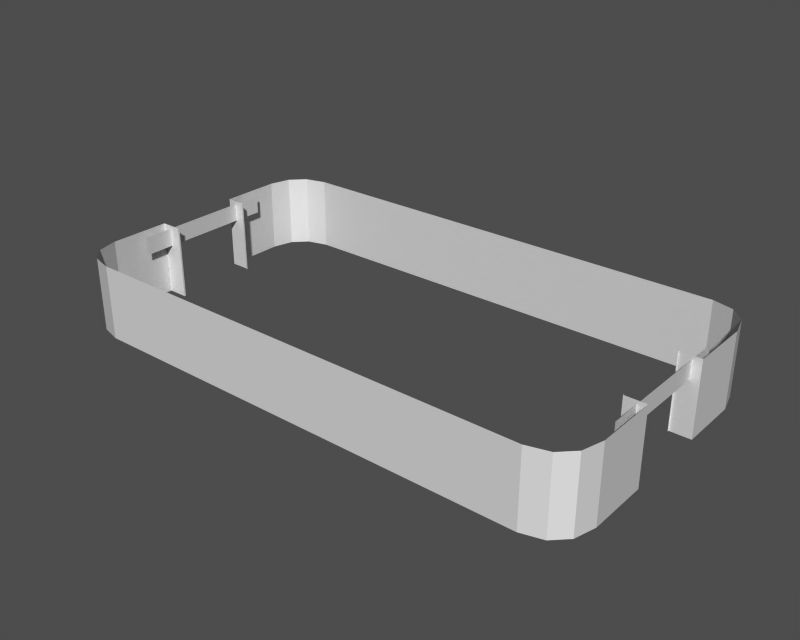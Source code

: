 # Source: walls.blend  (saved by Blender 2.63.0; exported with 4.5.12 LTS)
import bpy
from mathutils import Matrix  # noqa: F401  (used for matrix-valued properties, if any)

bpy.ops.wm.read_factory_settings(use_empty=True)
scene = bpy.context.scene
scene.name = ''

# ---- collections
col_collection_1 = bpy.data.collections.new('Collection 1'); scene.collection.children.link(col_collection_1)

# ---- meshes
me_plane_003 = bpy.data.meshes.new('Plane.003')
me_plane_003.from_pydata([(1.0, -1.0, 0.0), (-1.0, -1.0, 0.0), (1.0, 1.0, 0.0), (-1.0, 1.0, 0.0)], [], [(2, 3, 1, 0)])
me_plane_003.use_remesh_preserve_volume = False
me_plane_003.use_remesh_preserve_attributes = False
me_plane_003.use_mirror_vertex_groups = False
me_plane_003.update()
me_plane_002 = bpy.data.meshes.new('Plane.002')
me_plane_002.from_pydata([(1.0, -1.0, 0.0), (-1.0, -1.0, 0.0), (1.0, 1.0, 0.0), (-1.0, 1.0, 0.0)], [], [(2, 3, 1, 0)])
me_plane_002.use_remesh_preserve_volume = False
me_plane_002.use_remesh_preserve_attributes = False
me_plane_002.use_mirror_vertex_groups = False
me_plane_002.update()
me_plane_005 = bpy.data.meshes.new('Plane.005')
me_plane_005.from_pydata([(-1.087, 1.0, -5.024), (-1.087, -1.0, -5.024), (-1.087, -1.0, -5.07), (-1.087, 1.0, -5.07), (-1.087, 1.0, -2.729), (-1.087, -1.0, -2.729), (-1.087, -1.0, -2.775), (-1.087, 1.0, -2.775), (1.087, 1.0, -2.729), (1.087, -1.0, -2.729), (1.087, -1.0, -2.775), (1.087, 1.0, -2.775), (1.087, 1.0, -5.024), (1.087, -1.0, -5.024), (1.087, -1.0, -5.07), (1.087, 1.0, -5.07), (1.153, 1.0, -0.5201), (1.153, -1.0, -0.5201), (1.093, -1.0, -0.1538), (1.093, 1.0, -0.1538), (1.178, 1.0, -2.729), (1.178, -1.0, -2.729), (1.178, -1.0, -1.094), (1.178, 1.0, -1.094), (1.178, 1.0, -1.094), (1.178, -1.0, -1.094), (1.153, -1.0, -0.5201), (1.153, 1.0, -0.5201), (1.0, 1.0, -3.601e-07), (1.0, -1.0, 9.195e-07), (1.093, -1.0, -0.1538), (1.093, 1.0, -0.1538), (1.178, 1.0, -2.729), (1.178, -1.0, -2.729), (1.087, -1.0, -2.729), (1.087, 1.0, -2.729), (-1.178, 1.0, -5.07), (-1.178, -1.0, -5.07), (-1.087, -1.0, -5.07), (-1.087, 1.0, -5.07), (-1.0, 1.0, -7.799), (-1.0, -1.0, -7.799), (-1.093, -1.0, -7.645), (-1.093, 1.0, -7.645), (-1.178, 1.0, -6.705), (-1.178, -1.0, -6.705), (-1.153, -1.0, -7.279), (-1.153, 1.0, -7.279), (-1.178, 1.0, -5.07), (-1.178, -1.0, -5.07), (-1.178, -1.0, -6.705), (-1.178, 1.0, -6.705), (-1.153, 1.0, -7.279), (-1.153, -1.0, -7.279), (-1.093, -1.0, -7.645), (-1.093, 1.0, -7.645), (1.178, 1.0, -5.07), (1.178, -1.0, -5.07), (1.178, -1.0, -6.705), (1.178, 1.0, -6.705), (1.178, 1.0, -6.705), (1.178, -1.0, -6.705), (1.153, -1.0, -7.279), (1.153, 1.0, -7.279), (1.153, 1.0, -7.279), (1.153, -1.0, -7.279), (1.093, -1.0, -7.645), (1.093, 1.0, -7.645), (1.093, 1.0, -7.645), (1.093, -1.0, -7.645), (1.0, -1.0, -7.799), (1.0, 1.0, -7.799), (1.087, 1.0, -5.07), (1.087, -1.0, -5.07), (1.178, -1.0, -5.07), (1.178, 1.0, -5.07), (-1.087, 1.0, -2.729), (-1.087, -1.0, -2.729), (-1.178, -1.0, -2.729), (-1.178, 1.0, -2.729), (-1.093, 1.0, -0.1538), (-1.093, -1.0, -0.1538), (-1.0, -1.0, -2.006e-07), (-1.0, 1.0, -1.957e-06), (-1.153, 1.0, -0.5201), (-1.153, -1.0, -0.5201), (-1.093, -1.0, -0.1538), (-1.093, 1.0, -0.1538), (-1.178, 1.0, -1.094), (-1.178, -1.0, -1.094), (-1.153, -1.0, -0.5201), (-1.153, 1.0, -0.5201), (-1.178, 1.0, -2.729), (-1.178, -1.0, -2.729), (-1.178, -1.0, -1.094), (-1.178, 1.0, -1.094), (1.0, 1.0, 0.0), (1.0, -1.0, 0.0), (-1.0, -1.0, 0.0), (-1.0, 1.0, 0.0), (1.0, 1.0, -7.799), (1.0, -1.0, -7.799), (-1.0, -1.0, -7.799), (-1.0, 1.0, -7.799)], [], [(0, 3, 2, 1), (4, 7, 6, 5), (8, 11, 10, 9), (12, 15, 14, 13), (16, 19, 18, 17), (20, 23, 22, 21), (24, 27, 26, 25), (28, 31, 30, 29), (32, 35, 34, 33), (36, 39, 38, 37), (40, 43, 42, 41), (44, 47, 46, 45), (48, 51, 50, 49), (52, 55, 54, 53), (56, 59, 58, 57), (60, 63, 62, 61), (64, 67, 66, 65), (68, 71, 70, 69), (72, 75, 74, 73), (76, 79, 78, 77), (80, 83, 82, 81), (84, 87, 86, 85), (88, 91, 90, 89), (92, 95, 94, 93), (96, 99, 98, 97), (100, 103, 102, 101)])
me_plane_005.use_remesh_preserve_volume = False
me_plane_005.use_remesh_preserve_attributes = False
me_plane_005.use_mirror_vertex_groups = False
me_plane_005.update()
me_plane = bpy.data.meshes.new('Plane')
me_plane.from_pydata([], [], [])
me_plane.use_remesh_preserve_volume = False
me_plane.use_remesh_preserve_attributes = False
me_plane.use_mirror_vertex_groups = False
me_plane.update()

# ---- objects
ob_plane_002 = bpy.data.objects.new('Plane.002', me_plane_003)
ob_plane_001 = bpy.data.objects.new('Plane.001', me_plane_002)
ob_plane_003 = bpy.data.objects.new('Plane.003', me_plane_005)
ob_plane = bpy.data.objects.new('Plane', me_plane)

# ---- transforms, parenting, visibility, modifiers, constraints
ob_plane_002.location = (-7.0, 0.0, 0.7)
ob_plane_002.rotation_euler = (-0.0, 1.571, 0.0)
ob_plane_002.scale = (0.25, 2.0, 1.0)
ob_plane_002.lineart.crease_threshold = 0.0
ob_plane_001.location = (7.0, 0.0, 0.7)
ob_plane_001.rotation_euler = (-0.0, 1.571, 0.0)
ob_plane_001.scale = (0.25, 2.0, 1.0)
ob_plane_001.lineart.crease_threshold = 0.0
ob_plane_003.location = (0.0, -3.9, 0.03895)
ob_plane_003.rotation_euler = (1.571, 0.0, 0.0)
ob_plane_003.scale = (6.148, 1.0, 1.0)
ob_plane_003.lineart.crease_threshold = 0.0
ob_plane.location = (0.0, 0.0, 0.0)
ob_plane.lineart.crease_threshold = 0.0

# ---- collection membership
col_collection_1.objects.link(ob_plane_002)
col_collection_1.objects.link(ob_plane_001)
col_collection_1.objects.link(ob_plane_003)
col_collection_1.objects.link(ob_plane)

# ---- scene / render settings (as saved in the file)
scene.frame_start = 1; scene.frame_end = 250; scene.frame_set(1)
scene.render.engine = 'BLENDER_EEVEE_NEXT'
scene.render.image_settings.file_format = 'TARGA'
scene.render.image_settings.color_mode = 'RGB'
scene.render.image_settings.compression = 90
scene.render.resolution_x = 320
scene.render.resolution_y = 256
scene.render.fps = 25
scene.render.dither_intensity = 0.0
scene.render.use_compositing = False
scene.render.use_sequencer = False
scene.render.use_file_extension = False
scene.render.bake_margin = 2
scene.render.bake_bias = 0.0
scene.render.use_stamp_time = False
scene.render.use_stamp_date = False
scene.render.use_stamp_frame = False
scene.render.use_stamp_camera = False
scene.render.use_stamp_scene = False
scene.render.use_stamp_filename = False
scene.render.use_stamp_render_time = False
scene.render.stamp_font_size = 0
scene.render.stamp_foreground = (0.0, 0.0, 0.0, 0.0)
scene.render.stamp_background = (0.0, 0.0, 0.0, 0.0)
scene.cycles.use_denoising = False
scene.cycles.samples = 10
scene.cycles.sampling_pattern = 'TABULATED_SOBOL'
scene.cycles.light_sampling_threshold = 0.0
scene.cycles.use_adaptive_sampling = False
scene.cycles.use_light_tree = False
scene.cycles.blur_glossy = 0.0
scene.cycles.volume_bounces = 1
scene.cycles.pixel_filter_type = 'GAUSSIAN'
scene.cycles.sample_clamp_indirect = 0.0
scene.view_settings.view_transform = 'Raw'
bpy.context.view_layer.update()

# ---- added for rendering (the .blend has no active camera and no usable light): camera, sun + grey world if the file has none
cam_auto = bpy.data.cameras.new('AutoCamera')
cam_auto.lens = 50.0
cam_auto.sensor_width = 36.0
cam_auto.clip_end = 1000.0
ob_auto_camera = bpy.data.objects.new('AutoCamera', cam_auto)
scene.collection.objects.link(ob_auto_camera)
ob_auto_camera.location = (15.3325, -18.399, 12.305)
ob_auto_camera.rotation_euler = (1.09748, -7.21219e-08, 0.694738)
scene.camera = ob_auto_camera
light_auto_sun = bpy.data.lights.new('AutoSun', 'SUN')
light_auto_sun.energy = 3.0
light_auto_sun.angle = 0.0523599
ob_auto_sun = bpy.data.objects.new('AutoSun', light_auto_sun)
scene.collection.objects.link(ob_auto_sun)
ob_auto_sun.rotation_euler = (0.872665, 0.174533, 0.523599)
if scene.world is None:
    world_auto = bpy.data.worlds.new('AutoWorld')
    world_auto.color = (0.3, 0.3, 0.3)
    scene.world = world_auto
bpy.context.view_layer.update()
